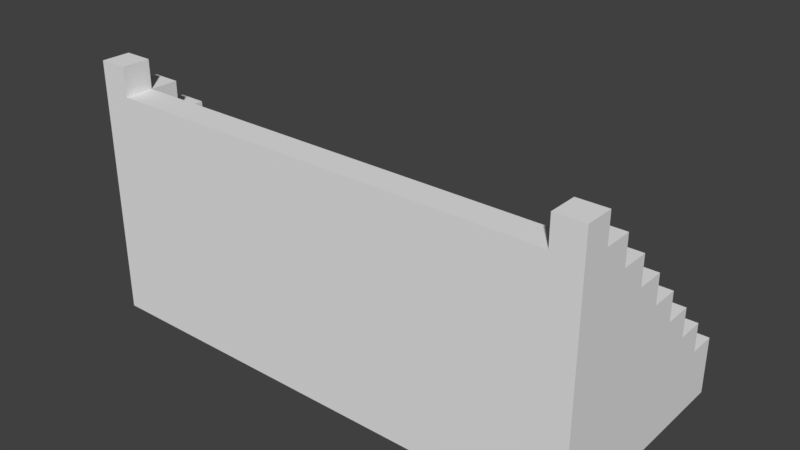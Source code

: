 # Source: staircase.blend  (saved by Blender 2.77.0; exported with 4.5.12 LTS)
import bpy
from mathutils import Matrix  # noqa: F401  (used for matrix-valued properties, if any)

bpy.ops.wm.read_factory_settings(use_empty=True)
scene = bpy.context.scene
scene.name = 'Scene'

# ---- collections
col_collection_1 = bpy.data.collections.new('Collection 1'); scene.collection.children.link(col_collection_1)

# ---- world
world_world = bpy.data.worlds.new('World'); scene.world = world_world
world_world.color = (0.05088, 0.05088, 0.05088)
world_world.use_sun_shadow = False
world_world.sun_shadow_jitter_overblur = 0.0
world_world.cycles.sampling_method = 'MANUAL'

# ---- meshes
me_cube_002 = bpy.data.meshes.new('Cube.002')
me_cube_002.from_pydata([(-1.0, -1.0, -1.0), (-1.0, -1.0, 1.0), (-1.0, 1.0, -1.0), (-1.0, 1.0, 1.0), (30.37, -1.0, -1.0), (30.37, -1.0, 1.0), (30.37, 1.0, -1.0), (30.37, 1.0, 1.0), (-1.0, -3.0, -1.0), (30.37, -3.0, -1.0), (30.37, -1.0, 3.0), (-1.0, -1.0, 3.0), (30.37, -3.0, 3.0), (-1.0, -3.0, 3.0), (30.37, -3.0, 5.0), (-1.0, -3.0, 5.0), (30.37, -5.0, 5.0), (-1.0, -5.0, 5.0), (30.37, -5.0, 7.0), (-1.0, -5.0, 7.0), (30.37, -7.0, 7.0), (-1.0, -7.0, 7.0), (30.37, -7.0, 9.0), (-1.0, -7.0, 9.0), (30.37, -9.0, 9.0), (-1.0, -9.0, 9.0), (30.37, -9.0, 11.0), (-1.0, -9.0, 11.0), (30.37, -11.0, 11.0), (-1.0, -11.0, 11.0), (30.37, -11.0, 13.0), (-1.0, -11.0, 13.0), (30.37, -13.0, 13.0), (-1.0, -13.0, 13.0), (30.37, -15.0, 11.0), (-1.0, -15.0, 11.0), (30.37, -15.0, 13.0), (-1.0, -15.0, 13.0), (30.37, -13.0, 15.0), (-1.0, -13.0, 15.0), (30.37, -15.0, 15.0), (-1.0, -15.0, 15.0), (30.37, -15.0, -1.0), (-1.0, -15.0, -1.0), (-3.0, -1.0, -1.0), (-3.0, -1.0, 1.0), (-3.0, 1.0, 1.0), (-3.0, 1.0, -1.0), (-3.0, -3.0, -1.0), (-3.0, -3.0, 1.0), (-3.0, -1.0, 3.0), (-3.0, -3.0, 3.0), (-3.0, -5.0, 1.0), (-3.0, -5.0, 3.0), (-3.0, -3.0, 5.0), (-3.0, -5.0, 5.0), (-3.0, -7.0, 5.0), (-3.0, -7.0, 3.0), (-3.0, -7.0, 7.0), (-3.0, -5.0, 7.0), (-3.0, -9.0, 5.0), (-3.0, -9.0, 7.0), (-3.0, -7.0, 9.0), (-3.0, -9.0, 9.0), (-3.0, -11.0, 7.0), (-3.0, -11.0, 9.0), (-3.0, -9.0, 11.0), (-3.0, -11.0, 11.0), (-3.0, -13.0, 9.0), (-3.0, -13.0, 11.0), (-3.0, -11.0, 13.0), (-3.0, -13.0, 13.0), (-3.0, -15.0, 13.0), (-3.0, -15.0, 11.0), (-3.0, -15.0, 15.0), (-3.0, -13.0, 15.0), (-3.0, -15.0, -1.0), (32.37, 1.0, 1.0), (32.37, 1.0, -1.0), (32.37, -1.0, 1.0), (32.37, -1.0, -1.0), (32.37, -3.0, 1.0), (32.37, -3.0, -1.0), (32.37, -3.0, 3.0), (32.37, -1.0, 3.0), (32.37, -5.0, 1.0), (32.37, -5.0, 3.0), (32.37, -5.0, 5.0), (32.37, -3.0, 5.0), (32.37, -7.0, 3.0), (32.37, -7.0, 5.0), (32.37, -5.0, 7.0), (32.37, -7.0, 7.0), (32.37, -9.0, 5.0), (32.37, -9.0, 7.0), (32.37, -9.0, 9.0), (32.37, -7.0, 9.0), (32.37, -11.0, 9.0), (32.37, -11.0, 7.0), (32.37, -9.0, 11.0), (32.37, -11.0, 11.0), (32.37, -13.0, 11.0), (32.37, -13.0, 9.0), (32.37, -11.0, 13.0), (32.37, -13.0, 13.0), (32.37, -15.0, 11.0), (32.37, -15.0, 13.0), (32.37, -13.0, 15.0), (32.37, -15.0, 15.0), (32.37, -15.0, -1.0), (-1.0, 1.0, 3.0), (30.37, 1.0, 3.0), (-1.0, -1.0, 5.0), (30.37, -1.0, 5.0), (-1.0, -3.0, 7.0), (30.37, -3.0, 7.0), (32.37, -9.0, 13.0), (30.37, -9.0, 13.0), (-3.0, -1.0, 5.0), (-3.0, -3.0, 7.0), (30.37, -13.0, 17.0), (32.37, -13.0, 17.0), (32.37, -7.0, 11.0), (30.37, -7.0, 11.0), (-3.0, 1.0, 3.0), (30.37, -5.0, 9.0), (-1.0, -5.0, 9.0), (-3.0, -15.0, 17.0), (-1.0, -15.0, 17.0), (-1.0, -13.0, 17.0), (-3.0, -13.0, 17.0), (32.37, -15.0, 17.0), (30.37, -15.0, 17.0), (-1.0, -7.0, 11.0), (30.37, -11.0, 15.0), (32.37, -11.0, 15.0), (32.37, 1.0, 3.0), (-1.0, -9.0, 13.0), (-1.0, -11.0, 15.0), (-3.0, -11.0, 15.0), (32.37, -5.0, 9.0), (32.37, -3.0, 7.0), (-3.0, -9.0, 13.0), (-3.0, -7.0, 11.0), (32.37, -1.0, 5.0), (-3.0, -5.0, 9.0)], [(104, 32), (45, 1), (24, 95), (25, 63), (51, 13), (100, 28), (71, 33), (5, 79), (67, 29), (20, 92), (16, 87), (21, 58), (12, 83), (17, 55)], [(3, 7, 6, 2), (36, 34, 105, 106), (0, 2, 6, 4), (5, 7, 3, 1), (63, 65, 67, 66), (43, 35, 73, 76), (0, 4, 9, 8), (10, 11, 13, 12), (58, 61, 63, 62), (5, 1, 11, 10), (23, 133, 27, 25), (58, 56, 60, 61), (55, 56, 58, 59), (34, 42, 109, 105), (3, 2, 47, 46), (14, 15, 17, 16), (37, 41, 74, 72), (12, 13, 15, 14), (55, 53, 57, 56), (4, 6, 78, 80), (8, 43, 76, 48), (103, 30, 134, 135), (18, 19, 21, 20), (20, 21, 23, 22), (107, 135, 134, 38), (16, 17, 19, 18), (51, 53, 55, 54), (51, 49, 52, 53), (22, 23, 25, 24), (9, 4, 80, 82), (45, 44, 48, 49), (35, 37, 72, 73), (45, 49, 51, 50), (26, 27, 29, 28), (24, 25, 27, 26), (40, 36, 106, 108), (45, 46, 47, 44), (35, 43, 42, 34), (8, 9, 42, 43), (108, 107, 121, 131), (30, 31, 33, 32), (59, 58, 62, 145), (28, 29, 31, 30), (59, 19, 114, 119), (35, 34, 36, 37), (3, 46, 124, 110), (38, 39, 41, 40), (37, 36, 40, 41), (32, 33, 39, 38), (63, 61, 64, 65), (67, 65, 68, 69), (67, 69, 71, 70), (71, 69, 73, 72), (71, 72, 74, 75), (53, 52, 49, 48, 76, 73, 69, 68, 65, 64, 61, 60, 56, 57), (2, 0, 44, 47), (96, 22, 123, 122), (0, 8, 48, 44), (77, 79, 80, 78), (80, 79, 81, 82), (81, 79, 84, 83), (81, 83, 86, 85), (86, 83, 88, 87), (86, 87, 90, 89), (90, 87, 91, 92), (90, 92, 94, 93), (94, 92, 96, 95), (94, 95, 97, 98), (97, 95, 99, 100), (97, 100, 101, 102), (101, 100, 103, 104), (101, 104, 106, 105), (106, 104, 107, 108), (81, 85, 86, 89, 90, 93, 94, 98, 97, 102, 101, 105, 109, 82), (42, 9, 82, 109), (6, 7, 77, 78), (30, 32, 38, 134), (128, 129, 130, 127), (31, 138, 39, 33), (3, 110, 11, 1), (62, 63, 66, 143), (23, 126, 145, 62), (15, 114, 19, 17), (120, 132, 131, 121), (66, 67, 70, 142), (77, 7, 111, 136), (11, 50, 118, 112), (74, 41, 128, 127), (75, 74, 127, 130), (75, 39, 138, 139), (84, 10, 113, 144), (103, 135, 107, 104), (70, 31, 137, 142), (19, 59, 145, 126), (11, 112, 15, 13), (31, 70, 139, 138), (39, 75, 130, 129), (50, 124, 46, 45), (50, 11, 110, 124), (19, 126, 23, 21), (38, 40, 132, 120), (70, 71, 75, 139), (40, 108, 131, 132), (99, 26, 117, 116), (50, 51, 54, 118), (41, 39, 129, 128), (54, 15, 112, 118), (91, 18, 125, 140), (27, 133, 143, 66), (88, 14, 115, 141), (27, 137, 31, 29), (27, 66, 142, 137), (23, 62, 143, 133), (15, 54, 119, 114), (54, 55, 59, 119), (107, 38, 120, 121), (30, 103, 116, 117), (99, 116, 103, 100), (26, 28, 30, 117), (26, 99, 122, 123), (96, 122, 99, 95), (22, 96, 140, 125), (91, 140, 96, 92), (18, 20, 22, 125), (18, 91, 141, 115), (22, 24, 26, 123), (88, 141, 91, 87), (14, 16, 18, 115), (84, 144, 88, 83), (14, 88, 144, 113), (10, 12, 14, 113), (77, 136, 84, 79), (10, 84, 136, 111), (7, 5, 10, 111)])
me_cube_002.use_remesh_preserve_volume = False
me_cube_002.use_remesh_preserve_attributes = False
me_cube_002.use_mirror_vertex_groups = False
me_cube_002.update()

# ---- objects
ob_staircase = bpy.data.objects.new('Staircase', me_cube_002)

# ---- transforms, parenting, visibility, modifiers, constraints
ob_staircase.location = (0.0, 0.0, 0.0)
ob_staircase.lineart.crease_threshold = 0.0

# ---- collection membership
col_collection_1.objects.link(ob_staircase)

# ---- scene / render settings (as saved in the file)
scene.frame_start = 1; scene.frame_end = 250; scene.frame_set(0)
scene.render.engine = 'BLENDER_EEVEE_NEXT'
scene.render.resolution_percentage = 50
scene.render.dither_intensity = 0.0
scene.cycles.use_denoising = False
scene.cycles.samples = 128
scene.cycles.sampling_pattern = 'TABULATED_SOBOL'
scene.cycles.light_sampling_threshold = 0.0
scene.cycles.use_adaptive_sampling = False
scene.cycles.use_light_tree = False
scene.cycles.blur_glossy = 0.0
scene.cycles.sample_clamp_indirect = 0.0
scene.view_settings.view_transform = 'Standard'
bpy.context.view_layer.update()

# ---- added for rendering (the .blend has no active camera and no usable light): camera, sun
cam_auto = bpy.data.cameras.new('AutoCamera')
cam_auto.lens = 50.0
cam_auto.sensor_width = 36.0
cam_auto.clip_end = 1000.0
ob_auto_camera = bpy.data.objects.new('AutoCamera', cam_auto)
scene.collection.objects.link(ob_auto_camera)
ob_auto_camera.location = (54.2802, -54.5122, 39.6748)
ob_auto_camera.rotation_euler = (1.09748, -7.21219e-08, 0.694738)
scene.camera = ob_auto_camera
light_auto_sun = bpy.data.lights.new('AutoSun', 'SUN')
light_auto_sun.energy = 3.0
light_auto_sun.angle = 0.0523599
ob_auto_sun = bpy.data.objects.new('AutoSun', light_auto_sun)
scene.collection.objects.link(ob_auto_sun)
ob_auto_sun.rotation_euler = (0.872665, 0.174533, 0.523599)
bpy.context.view_layer.update()

